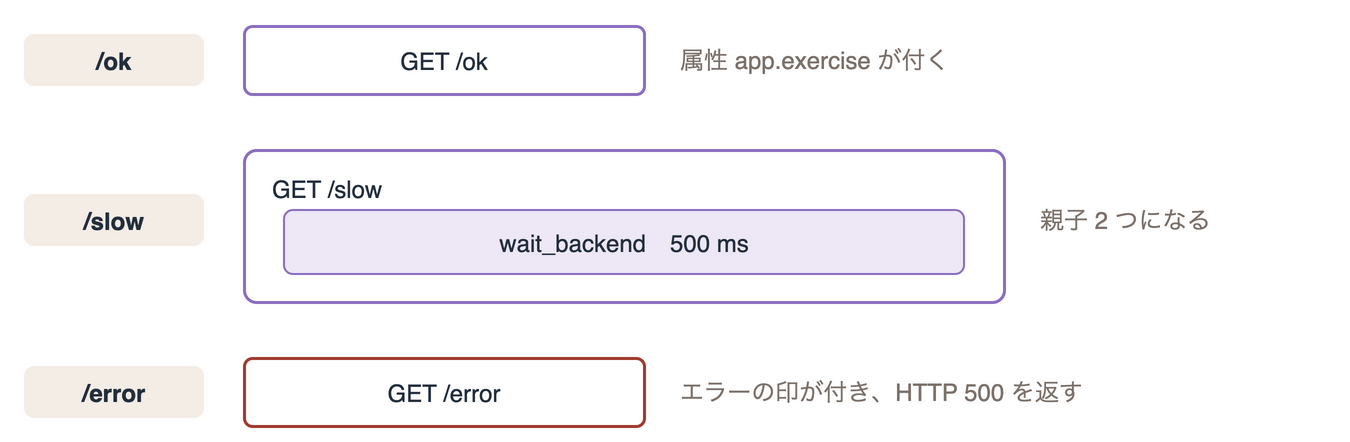

The diagram above was exported from draw.io. Its source (the exported page's mxGraphModel, read from the mxfile embedded in the PNG):
<mxGraphModel dx="1000" dy="600" grid="0" gridSize="10" guides="1" tooltips="1" connect="1" arrows="1" fold="1" page="1" pageScale="1" pageWidth="700" pageHeight="260" math="0" shadow="0" adaptiveColors="auto">
  <root>
    <mxCell id="0" />
    <mxCell id="1" parent="0" />
    <mxCell id="c1" value="/ok" style="rounded=1;arcSize=20;fillColor=#F3EDE6;strokeColor=none;fontSize=12;fontColor=#232F3E;fontStyle=1" vertex="1" parent="1">
      <mxGeometry x="20" y="42" width="90" height="26" as="geometry" />
    </mxCell>
    <mxCell id="s1" value="GET /ok" style="rounded=1;arcSize=12;fillColor=#FFFFFF;strokeColor=#8C6FBF;strokeWidth=1.5;fontSize=12;fontColor=#232F3E;" vertex="1" parent="1">
      <mxGeometry x="130" y="38" width="200" height="34" as="geometry" />
    </mxCell>
    <mxCell id="n1" value="属性 app.exercise が付く" style="text;html=1;align=left;verticalAlign=middle;fontSize=12;fontColor=#7C716A;" vertex="1" parent="1">
      <mxGeometry x="346" y="38" width="330" height="34" as="geometry" />
    </mxCell>
    <mxCell id="c2" value="/slow" style="rounded=1;arcSize=20;fillColor=#F3EDE6;strokeColor=none;fontSize=12;fontColor=#232F3E;fontStyle=1" vertex="1" parent="1">
      <mxGeometry x="20" y="122" width="90" height="26" as="geometry" />
    </mxCell>
    <mxCell id="s2" value="GET /slow" style="rounded=1;arcSize=8;fillColor=#FFFFFF;strokeColor=#8C6FBF;strokeWidth=1.5;fontSize=12;fontColor=#232F3E;verticalAlign=top;align=left;spacingLeft=12;spacingTop=6;" vertex="1" parent="1">
      <mxGeometry x="130" y="100" width="380" height="76" as="geometry" />
    </mxCell>
    <mxCell id="s2c" value="wait_backend　500 ms" style="rounded=1;arcSize=14;fillColor=#EDE7F6;strokeColor=#8C6FBF;strokeWidth=1;fontSize=12;fontColor=#232F3E;" vertex="1" parent="1">
      <mxGeometry x="150" y="130" width="340" height="32" as="geometry" />
    </mxCell>
    <mxCell id="n2" value="親子 2 つになる" style="text;html=1;align=left;verticalAlign=middle;fontSize=12;fontColor=#7C716A;" vertex="1" parent="1">
      <mxGeometry x="526" y="122" width="150" height="26" as="geometry" />
    </mxCell>
    <mxCell id="c3" value="/error" style="rounded=1;arcSize=20;fillColor=#F3EDE6;strokeColor=none;fontSize=12;fontColor=#232F3E;fontStyle=1" vertex="1" parent="1">
      <mxGeometry x="20" y="208" width="90" height="26" as="geometry" />
    </mxCell>
    <mxCell id="s3" value="GET /error" style="rounded=1;arcSize=12;fillColor=#FFFFFF;strokeColor=#A13B2E;strokeWidth=1.5;fontSize=12;fontColor=#232F3E;" vertex="1" parent="1">
      <mxGeometry x="130" y="204" width="200" height="34" as="geometry" />
    </mxCell>
    <mxCell id="n3" value="エラーの印が付き、HTTP 500 を返す" style="text;html=1;align=left;verticalAlign=middle;fontSize=12;fontColor=#7C716A;" vertex="1" parent="1">
      <mxGeometry x="346" y="204" width="330" height="34" as="geometry" />
    </mxCell>
  </root>
</mxGraphModel>